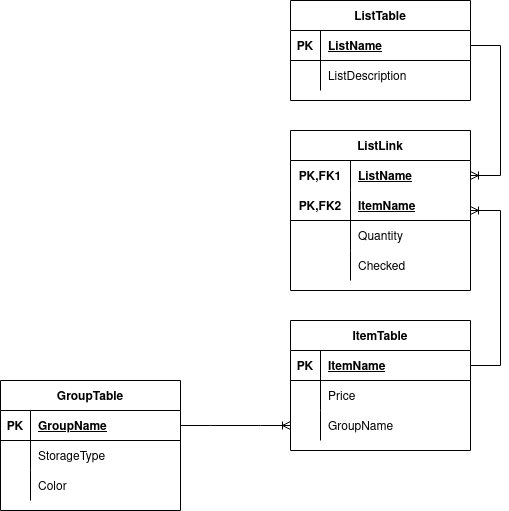

The diagram above was exported from draw.io. Its source (the exported page's mxGraphModel, read from the mxfile embedded in the PNG):
<mxGraphModel dx="352" dy="1062" grid="1" gridSize="10" guides="1" tooltips="1" connect="1" arrows="1" fold="1" page="1" pageScale="1" pageWidth="850" pageHeight="1100" math="0" shadow="0" extFonts="Permanent Marker^https://fonts.googleapis.com/css?family=Permanent+Marker">
  <root>
    <mxCell id="0" />
    <mxCell id="1" parent="0" />
    <mxCell id="xPuqwI5Jzu7869j1w8s4-1" value="ItemTable" style="shape=table;startSize=30;container=1;collapsible=1;childLayout=tableLayout;fixedRows=1;rowLines=0;fontStyle=1;align=center;resizeLast=1;" vertex="1" parent="1">
      <mxGeometry x="380" y="400" width="180" height="130" as="geometry" />
    </mxCell>
    <mxCell id="xPuqwI5Jzu7869j1w8s4-2" value="" style="shape=tableRow;horizontal=0;startSize=0;swimlaneHead=0;swimlaneBody=0;fillColor=none;collapsible=0;dropTarget=0;points=[[0,0.5],[1,0.5]];portConstraint=eastwest;top=0;left=0;right=0;bottom=1;" vertex="1" parent="xPuqwI5Jzu7869j1w8s4-1">
      <mxGeometry y="30" width="180" height="30" as="geometry" />
    </mxCell>
    <mxCell id="xPuqwI5Jzu7869j1w8s4-3" value="PK" style="shape=partialRectangle;connectable=0;fillColor=none;top=0;left=0;bottom=0;right=0;fontStyle=1;overflow=hidden;" vertex="1" parent="xPuqwI5Jzu7869j1w8s4-2">
      <mxGeometry width="30" height="30" as="geometry">
        <mxRectangle width="30" height="30" as="alternateBounds" />
      </mxGeometry>
    </mxCell>
    <mxCell id="xPuqwI5Jzu7869j1w8s4-4" value="ItemName" style="shape=partialRectangle;connectable=0;fillColor=none;top=0;left=0;bottom=0;right=0;align=left;spacingLeft=6;fontStyle=5;overflow=hidden;" vertex="1" parent="xPuqwI5Jzu7869j1w8s4-2">
      <mxGeometry x="30" width="150" height="30" as="geometry">
        <mxRectangle width="150" height="30" as="alternateBounds" />
      </mxGeometry>
    </mxCell>
    <mxCell id="xPuqwI5Jzu7869j1w8s4-5" value="" style="shape=tableRow;horizontal=0;startSize=0;swimlaneHead=0;swimlaneBody=0;fillColor=none;collapsible=0;dropTarget=0;points=[[0,0.5],[1,0.5]];portConstraint=eastwest;top=0;left=0;right=0;bottom=0;" vertex="1" parent="xPuqwI5Jzu7869j1w8s4-1">
      <mxGeometry y="60" width="180" height="30" as="geometry" />
    </mxCell>
    <mxCell id="xPuqwI5Jzu7869j1w8s4-6" value="" style="shape=partialRectangle;connectable=0;fillColor=none;top=0;left=0;bottom=0;right=0;editable=1;overflow=hidden;" vertex="1" parent="xPuqwI5Jzu7869j1w8s4-5">
      <mxGeometry width="30" height="30" as="geometry">
        <mxRectangle width="30" height="30" as="alternateBounds" />
      </mxGeometry>
    </mxCell>
    <mxCell id="xPuqwI5Jzu7869j1w8s4-7" value="Price" style="shape=partialRectangle;connectable=0;fillColor=none;top=0;left=0;bottom=0;right=0;align=left;spacingLeft=6;overflow=hidden;" vertex="1" parent="xPuqwI5Jzu7869j1w8s4-5">
      <mxGeometry x="30" width="150" height="30" as="geometry">
        <mxRectangle width="150" height="30" as="alternateBounds" />
      </mxGeometry>
    </mxCell>
    <mxCell id="xPuqwI5Jzu7869j1w8s4-8" value="" style="shape=tableRow;horizontal=0;startSize=0;swimlaneHead=0;swimlaneBody=0;fillColor=none;collapsible=0;dropTarget=0;points=[[0,0.5],[1,0.5]];portConstraint=eastwest;top=0;left=0;right=0;bottom=0;" vertex="1" parent="xPuqwI5Jzu7869j1w8s4-1">
      <mxGeometry y="90" width="180" height="30" as="geometry" />
    </mxCell>
    <mxCell id="xPuqwI5Jzu7869j1w8s4-9" value="" style="shape=partialRectangle;connectable=0;fillColor=none;top=0;left=0;bottom=0;right=0;editable=1;overflow=hidden;" vertex="1" parent="xPuqwI5Jzu7869j1w8s4-8">
      <mxGeometry width="30" height="30" as="geometry">
        <mxRectangle width="30" height="30" as="alternateBounds" />
      </mxGeometry>
    </mxCell>
    <mxCell id="xPuqwI5Jzu7869j1w8s4-10" value="GroupName" style="shape=partialRectangle;connectable=0;fillColor=none;top=0;left=0;bottom=0;right=0;align=left;spacingLeft=6;overflow=hidden;" vertex="1" parent="xPuqwI5Jzu7869j1w8s4-8">
      <mxGeometry x="30" width="150" height="30" as="geometry">
        <mxRectangle width="150" height="30" as="alternateBounds" />
      </mxGeometry>
    </mxCell>
    <mxCell id="xPuqwI5Jzu7869j1w8s4-14" value="GroupTable" style="shape=table;startSize=30;container=1;collapsible=1;childLayout=tableLayout;fixedRows=1;rowLines=0;fontStyle=1;align=center;resizeLast=1;" vertex="1" parent="1">
      <mxGeometry x="90" y="460" width="180" height="130" as="geometry" />
    </mxCell>
    <mxCell id="xPuqwI5Jzu7869j1w8s4-15" value="" style="shape=tableRow;horizontal=0;startSize=0;swimlaneHead=0;swimlaneBody=0;fillColor=none;collapsible=0;dropTarget=0;points=[[0,0.5],[1,0.5]];portConstraint=eastwest;top=0;left=0;right=0;bottom=1;" vertex="1" parent="xPuqwI5Jzu7869j1w8s4-14">
      <mxGeometry y="30" width="180" height="30" as="geometry" />
    </mxCell>
    <mxCell id="xPuqwI5Jzu7869j1w8s4-16" value="PK" style="shape=partialRectangle;connectable=0;fillColor=none;top=0;left=0;bottom=0;right=0;fontStyle=1;overflow=hidden;" vertex="1" parent="xPuqwI5Jzu7869j1w8s4-15">
      <mxGeometry width="30" height="30" as="geometry">
        <mxRectangle width="30" height="30" as="alternateBounds" />
      </mxGeometry>
    </mxCell>
    <mxCell id="xPuqwI5Jzu7869j1w8s4-17" value="GroupName" style="shape=partialRectangle;connectable=0;fillColor=none;top=0;left=0;bottom=0;right=0;align=left;spacingLeft=6;fontStyle=5;overflow=hidden;" vertex="1" parent="xPuqwI5Jzu7869j1w8s4-15">
      <mxGeometry x="30" width="150" height="30" as="geometry">
        <mxRectangle width="150" height="30" as="alternateBounds" />
      </mxGeometry>
    </mxCell>
    <mxCell id="xPuqwI5Jzu7869j1w8s4-18" value="" style="shape=tableRow;horizontal=0;startSize=0;swimlaneHead=0;swimlaneBody=0;fillColor=none;collapsible=0;dropTarget=0;points=[[0,0.5],[1,0.5]];portConstraint=eastwest;top=0;left=0;right=0;bottom=0;" vertex="1" parent="xPuqwI5Jzu7869j1w8s4-14">
      <mxGeometry y="60" width="180" height="30" as="geometry" />
    </mxCell>
    <mxCell id="xPuqwI5Jzu7869j1w8s4-19" value="" style="shape=partialRectangle;connectable=0;fillColor=none;top=0;left=0;bottom=0;right=0;editable=1;overflow=hidden;" vertex="1" parent="xPuqwI5Jzu7869j1w8s4-18">
      <mxGeometry width="30" height="30" as="geometry">
        <mxRectangle width="30" height="30" as="alternateBounds" />
      </mxGeometry>
    </mxCell>
    <mxCell id="xPuqwI5Jzu7869j1w8s4-20" value="StorageType" style="shape=partialRectangle;connectable=0;fillColor=none;top=0;left=0;bottom=0;right=0;align=left;spacingLeft=6;overflow=hidden;" vertex="1" parent="xPuqwI5Jzu7869j1w8s4-18">
      <mxGeometry x="30" width="150" height="30" as="geometry">
        <mxRectangle width="150" height="30" as="alternateBounds" />
      </mxGeometry>
    </mxCell>
    <mxCell id="xPuqwI5Jzu7869j1w8s4-21" value="" style="shape=tableRow;horizontal=0;startSize=0;swimlaneHead=0;swimlaneBody=0;fillColor=none;collapsible=0;dropTarget=0;points=[[0,0.5],[1,0.5]];portConstraint=eastwest;top=0;left=0;right=0;bottom=0;" vertex="1" parent="xPuqwI5Jzu7869j1w8s4-14">
      <mxGeometry y="90" width="180" height="30" as="geometry" />
    </mxCell>
    <mxCell id="xPuqwI5Jzu7869j1w8s4-22" value="" style="shape=partialRectangle;connectable=0;fillColor=none;top=0;left=0;bottom=0;right=0;editable=1;overflow=hidden;" vertex="1" parent="xPuqwI5Jzu7869j1w8s4-21">
      <mxGeometry width="30" height="30" as="geometry">
        <mxRectangle width="30" height="30" as="alternateBounds" />
      </mxGeometry>
    </mxCell>
    <mxCell id="xPuqwI5Jzu7869j1w8s4-23" value="Color" style="shape=partialRectangle;connectable=0;fillColor=none;top=0;left=0;bottom=0;right=0;align=left;spacingLeft=6;overflow=hidden;" vertex="1" parent="xPuqwI5Jzu7869j1w8s4-21">
      <mxGeometry x="30" width="150" height="30" as="geometry">
        <mxRectangle width="150" height="30" as="alternateBounds" />
      </mxGeometry>
    </mxCell>
    <mxCell id="xPuqwI5Jzu7869j1w8s4-27" value="" style="edgeStyle=entityRelationEdgeStyle;fontSize=12;html=1;endArrow=ERoneToMany;rounded=0;exitX=1;exitY=0.5;exitDx=0;exitDy=0;entryX=0;entryY=0.5;entryDx=0;entryDy=0;" edge="1" parent="1" source="xPuqwI5Jzu7869j1w8s4-15" target="xPuqwI5Jzu7869j1w8s4-8">
      <mxGeometry width="100" height="100" relative="1" as="geometry">
        <mxPoint x="370" y="590" as="sourcePoint" />
        <mxPoint x="470" y="490" as="targetPoint" />
      </mxGeometry>
    </mxCell>
    <mxCell id="xPuqwI5Jzu7869j1w8s4-28" value="ListTable" style="shape=table;startSize=30;container=1;collapsible=1;childLayout=tableLayout;fixedRows=1;rowLines=0;fontStyle=1;align=center;resizeLast=1;" vertex="1" parent="1">
      <mxGeometry x="380" y="80" width="180" height="100" as="geometry" />
    </mxCell>
    <mxCell id="xPuqwI5Jzu7869j1w8s4-29" value="" style="shape=tableRow;horizontal=0;startSize=0;swimlaneHead=0;swimlaneBody=0;fillColor=none;collapsible=0;dropTarget=0;points=[[0,0.5],[1,0.5]];portConstraint=eastwest;top=0;left=0;right=0;bottom=1;" vertex="1" parent="xPuqwI5Jzu7869j1w8s4-28">
      <mxGeometry y="30" width="180" height="30" as="geometry" />
    </mxCell>
    <mxCell id="xPuqwI5Jzu7869j1w8s4-30" value="PK" style="shape=partialRectangle;connectable=0;fillColor=none;top=0;left=0;bottom=0;right=0;fontStyle=1;overflow=hidden;" vertex="1" parent="xPuqwI5Jzu7869j1w8s4-29">
      <mxGeometry width="30" height="30" as="geometry">
        <mxRectangle width="30" height="30" as="alternateBounds" />
      </mxGeometry>
    </mxCell>
    <mxCell id="xPuqwI5Jzu7869j1w8s4-31" value="ListName" style="shape=partialRectangle;connectable=0;fillColor=none;top=0;left=0;bottom=0;right=0;align=left;spacingLeft=6;fontStyle=5;overflow=hidden;" vertex="1" parent="xPuqwI5Jzu7869j1w8s4-29">
      <mxGeometry x="30" width="150" height="30" as="geometry">
        <mxRectangle width="150" height="30" as="alternateBounds" />
      </mxGeometry>
    </mxCell>
    <mxCell id="xPuqwI5Jzu7869j1w8s4-32" value="" style="shape=tableRow;horizontal=0;startSize=0;swimlaneHead=0;swimlaneBody=0;fillColor=none;collapsible=0;dropTarget=0;points=[[0,0.5],[1,0.5]];portConstraint=eastwest;top=0;left=0;right=0;bottom=0;" vertex="1" parent="xPuqwI5Jzu7869j1w8s4-28">
      <mxGeometry y="60" width="180" height="30" as="geometry" />
    </mxCell>
    <mxCell id="xPuqwI5Jzu7869j1w8s4-33" value="" style="shape=partialRectangle;connectable=0;fillColor=none;top=0;left=0;bottom=0;right=0;editable=1;overflow=hidden;" vertex="1" parent="xPuqwI5Jzu7869j1w8s4-32">
      <mxGeometry width="30" height="30" as="geometry">
        <mxRectangle width="30" height="30" as="alternateBounds" />
      </mxGeometry>
    </mxCell>
    <mxCell id="xPuqwI5Jzu7869j1w8s4-34" value="ListDescription" style="shape=partialRectangle;connectable=0;fillColor=none;top=0;left=0;bottom=0;right=0;align=left;spacingLeft=6;overflow=hidden;" vertex="1" parent="xPuqwI5Jzu7869j1w8s4-32">
      <mxGeometry x="30" width="150" height="30" as="geometry">
        <mxRectangle width="150" height="30" as="alternateBounds" />
      </mxGeometry>
    </mxCell>
    <mxCell id="xPuqwI5Jzu7869j1w8s4-54" value="ListLink" style="shape=table;startSize=30;container=1;collapsible=1;childLayout=tableLayout;fixedRows=1;rowLines=0;fontStyle=1;align=center;resizeLast=1;" vertex="1" parent="1">
      <mxGeometry x="380" y="210" width="180" height="160" as="geometry" />
    </mxCell>
    <mxCell id="xPuqwI5Jzu7869j1w8s4-55" value="" style="shape=tableRow;horizontal=0;startSize=0;swimlaneHead=0;swimlaneBody=0;fillColor=none;collapsible=0;dropTarget=0;points=[[0,0.5],[1,0.5]];portConstraint=eastwest;top=0;left=0;right=0;bottom=0;" vertex="1" parent="xPuqwI5Jzu7869j1w8s4-54">
      <mxGeometry y="30" width="180" height="30" as="geometry" />
    </mxCell>
    <mxCell id="xPuqwI5Jzu7869j1w8s4-56" value="PK,FK1" style="shape=partialRectangle;connectable=0;fillColor=none;top=0;left=0;bottom=0;right=0;fontStyle=1;overflow=hidden;" vertex="1" parent="xPuqwI5Jzu7869j1w8s4-55">
      <mxGeometry width="60" height="30" as="geometry">
        <mxRectangle width="60" height="30" as="alternateBounds" />
      </mxGeometry>
    </mxCell>
    <mxCell id="xPuqwI5Jzu7869j1w8s4-57" value="ListName" style="shape=partialRectangle;connectable=0;fillColor=none;top=0;left=0;bottom=0;right=0;align=left;spacingLeft=6;fontStyle=5;overflow=hidden;" vertex="1" parent="xPuqwI5Jzu7869j1w8s4-55">
      <mxGeometry x="60" width="120" height="30" as="geometry">
        <mxRectangle width="120" height="30" as="alternateBounds" />
      </mxGeometry>
    </mxCell>
    <mxCell id="xPuqwI5Jzu7869j1w8s4-58" value="" style="shape=tableRow;horizontal=0;startSize=0;swimlaneHead=0;swimlaneBody=0;fillColor=none;collapsible=0;dropTarget=0;points=[[0,0.5],[1,0.5]];portConstraint=eastwest;top=0;left=0;right=0;bottom=1;" vertex="1" parent="xPuqwI5Jzu7869j1w8s4-54">
      <mxGeometry y="60" width="180" height="30" as="geometry" />
    </mxCell>
    <mxCell id="xPuqwI5Jzu7869j1w8s4-59" value="PK,FK2" style="shape=partialRectangle;connectable=0;fillColor=none;top=0;left=0;bottom=0;right=0;fontStyle=1;overflow=hidden;" vertex="1" parent="xPuqwI5Jzu7869j1w8s4-58">
      <mxGeometry width="60" height="30" as="geometry">
        <mxRectangle width="60" height="30" as="alternateBounds" />
      </mxGeometry>
    </mxCell>
    <mxCell id="xPuqwI5Jzu7869j1w8s4-60" value="ItemName" style="shape=partialRectangle;connectable=0;fillColor=none;top=0;left=0;bottom=0;right=0;align=left;spacingLeft=6;fontStyle=5;overflow=hidden;" vertex="1" parent="xPuqwI5Jzu7869j1w8s4-58">
      <mxGeometry x="60" width="120" height="30" as="geometry">
        <mxRectangle width="120" height="30" as="alternateBounds" />
      </mxGeometry>
    </mxCell>
    <mxCell id="xPuqwI5Jzu7869j1w8s4-61" value="" style="shape=tableRow;horizontal=0;startSize=0;swimlaneHead=0;swimlaneBody=0;fillColor=none;collapsible=0;dropTarget=0;points=[[0,0.5],[1,0.5]];portConstraint=eastwest;top=0;left=0;right=0;bottom=0;" vertex="1" parent="xPuqwI5Jzu7869j1w8s4-54">
      <mxGeometry y="90" width="180" height="30" as="geometry" />
    </mxCell>
    <mxCell id="xPuqwI5Jzu7869j1w8s4-62" value="" style="shape=partialRectangle;connectable=0;fillColor=none;top=0;left=0;bottom=0;right=0;editable=1;overflow=hidden;" vertex="1" parent="xPuqwI5Jzu7869j1w8s4-61">
      <mxGeometry width="60" height="30" as="geometry">
        <mxRectangle width="60" height="30" as="alternateBounds" />
      </mxGeometry>
    </mxCell>
    <mxCell id="xPuqwI5Jzu7869j1w8s4-63" value="Quantity" style="shape=partialRectangle;connectable=0;fillColor=none;top=0;left=0;bottom=0;right=0;align=left;spacingLeft=6;overflow=hidden;" vertex="1" parent="xPuqwI5Jzu7869j1w8s4-61">
      <mxGeometry x="60" width="120" height="30" as="geometry">
        <mxRectangle width="120" height="30" as="alternateBounds" />
      </mxGeometry>
    </mxCell>
    <mxCell id="xPuqwI5Jzu7869j1w8s4-64" value="" style="shape=tableRow;horizontal=0;startSize=0;swimlaneHead=0;swimlaneBody=0;fillColor=none;collapsible=0;dropTarget=0;points=[[0,0.5],[1,0.5]];portConstraint=eastwest;top=0;left=0;right=0;bottom=0;" vertex="1" parent="xPuqwI5Jzu7869j1w8s4-54">
      <mxGeometry y="120" width="180" height="30" as="geometry" />
    </mxCell>
    <mxCell id="xPuqwI5Jzu7869j1w8s4-65" value="" style="shape=partialRectangle;connectable=0;fillColor=none;top=0;left=0;bottom=0;right=0;editable=1;overflow=hidden;" vertex="1" parent="xPuqwI5Jzu7869j1w8s4-64">
      <mxGeometry width="60" height="30" as="geometry">
        <mxRectangle width="60" height="30" as="alternateBounds" />
      </mxGeometry>
    </mxCell>
    <mxCell id="xPuqwI5Jzu7869j1w8s4-66" value="Checked" style="shape=partialRectangle;connectable=0;fillColor=none;top=0;left=0;bottom=0;right=0;align=left;spacingLeft=6;overflow=hidden;" vertex="1" parent="xPuqwI5Jzu7869j1w8s4-64">
      <mxGeometry x="60" width="120" height="30" as="geometry">
        <mxRectangle width="120" height="30" as="alternateBounds" />
      </mxGeometry>
    </mxCell>
    <mxCell id="xPuqwI5Jzu7869j1w8s4-67" value="" style="edgeStyle=entityRelationEdgeStyle;fontSize=12;html=1;endArrow=ERoneToMany;rounded=0;exitX=1;exitY=0.5;exitDx=0;exitDy=0;entryX=1;entryY=0.5;entryDx=0;entryDy=0;" edge="1" parent="1" source="xPuqwI5Jzu7869j1w8s4-2" target="xPuqwI5Jzu7869j1w8s4-54">
      <mxGeometry width="100" height="100" relative="1" as="geometry">
        <mxPoint x="640" y="380" as="sourcePoint" />
        <mxPoint x="840" y="390" as="targetPoint" />
      </mxGeometry>
    </mxCell>
    <mxCell id="xPuqwI5Jzu7869j1w8s4-68" value="" style="edgeStyle=entityRelationEdgeStyle;fontSize=12;html=1;endArrow=ERoneToMany;rounded=0;exitX=1;exitY=0.5;exitDx=0;exitDy=0;entryX=1;entryY=0.5;entryDx=0;entryDy=0;" edge="1" parent="1" source="xPuqwI5Jzu7869j1w8s4-29" target="xPuqwI5Jzu7869j1w8s4-55">
      <mxGeometry width="100" height="100" relative="1" as="geometry">
        <mxPoint x="370" y="320" as="sourcePoint" />
        <mxPoint x="470" y="220" as="targetPoint" />
      </mxGeometry>
    </mxCell>
  </root>
</mxGraphModel>